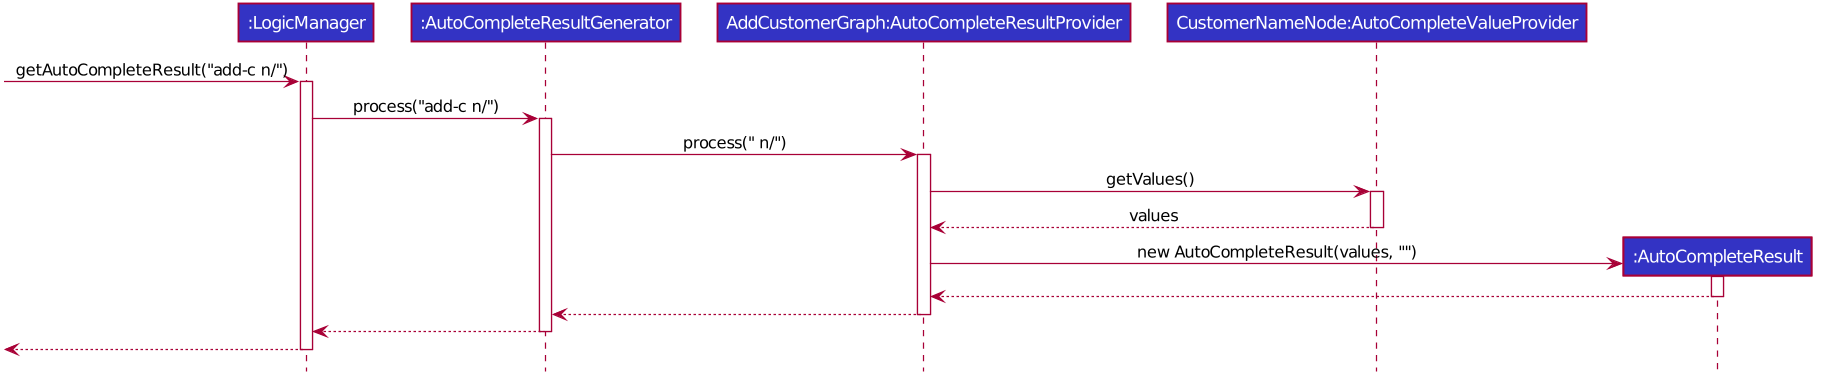

The diagram above was rendered by PlantUML. Its source (embedded in the PNG):
@startuml








skinparam BackgroundColor #FFFFFFF

skinparam Shadowing false

skinparam Class {
    FontColor #FFFFFF
    BorderThickness 1
    BorderColor #FFFFFF
    StereotypeFontColor #FFFFFF
    FontName Arial
}

skinparam Actor {
    BorderColor #000000
    Color #000000
    FontName Arial
}

skinparam Sequence {
    MessageAlign center
    BoxFontSize 15
    BoxPadding 0
    BoxFontColor #FFFFFF
    FontName Arial
}

skinparam Participant {
    FontColor #FFFFFFF
    Padding 20
}

skinparam MinClassWidth 50
skinparam ParticipantPadding 10
skinparam Shadowing false
skinparam DefaultTextAlignment center
skinparam packageStyle Rectangle

hide footbox
hide members
hide circle

Participant ":LogicManager" as LogicManager #3333C4
Participant ":AutoCompleteResultGenerator" as AutoCompleteResultGenerator #3333C4
Participant "AddCustomerGraph:AutoCompleteResultProvider" as AutoCompleteResultProvider #3333C4
Participant "CustomerNameNode:AutoCompleteValueProvider" as AutoCompleteValueProvider #3333C4
Participant ":AutoCompleteResult" as AutoCompleteResult #3333C4

[-> LogicManager : getAutoCompleteResult("add-c n/")
activate LogicManager

LogicManager -> AutoCompleteResultGenerator : process("add-c n/")
activate AutoCompleteResultGenerator

AutoCompleteResultGenerator -> AutoCompleteResultProvider : process(" n/")
activate AutoCompleteResultProvider

AutoCompleteResultProvider -> AutoCompleteValueProvider : getValues()
activate AutoCompleteValueProvider

AutoCompleteValueProvider --> AutoCompleteResultProvider : values
deactivate AutoCompleteValueProvider

create AutoCompleteResult
AutoCompleteResultProvider -> AutoCompleteResult : new AutoCompleteResult(values, "")
activate AutoCompleteResult

AutoCompleteResult --> AutoCompleteResultProvider
deactivate AutoCompleteResult

AutoCompleteResultProvider --> AutoCompleteResultGenerator
deactivate AutoCompleteResultProvider

AutoCompleteResultGenerator --> LogicManager
deactivate AutoCompleteResultGenerator

LogicManager -->[
deactivate LogicManager

@enduml